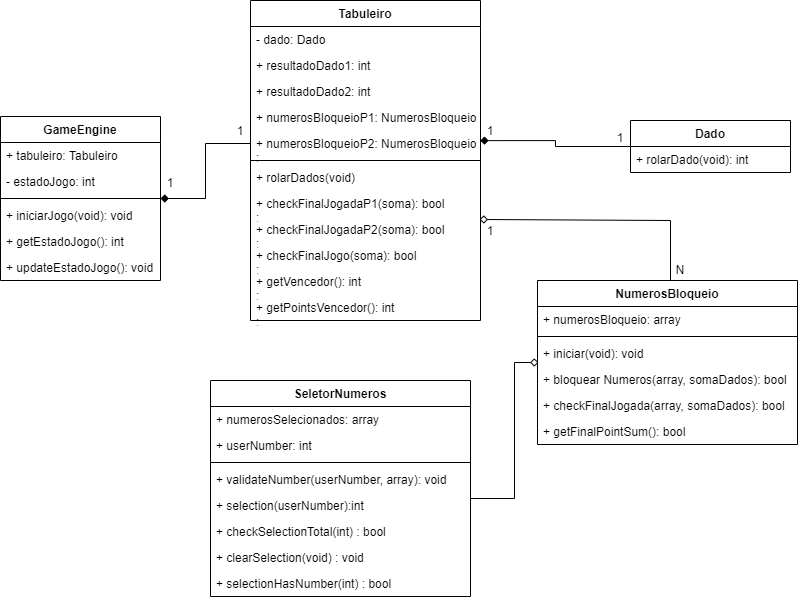

The diagram above was exported from draw.io. Its source (the exported page's mxGraphModel, read from the mxfile embedded in the PNG):
<mxGraphModel dx="868" dy="401" grid="1" gridSize="10" guides="1" tooltips="1" connect="1" arrows="1" fold="1" page="1" pageScale="1" pageWidth="827" pageHeight="1169" math="0" shadow="0">
  <root>
    <mxCell id="0" />
    <mxCell id="1" parent="0" />
    <mxCell id="3Mg5Z8YAG60hpTQ4gJsX-4" style="edgeStyle=orthogonalEdgeStyle;rounded=0;orthogonalLoop=1;jettySize=auto;html=1;entryX=0.999;entryY=0.389;entryDx=0;entryDy=0;entryPerimeter=0;endArrow=diamond;endFill=1;" parent="1" source="71USc63VS_yHaZm_dLXC-6" target="71USc63VS_yHaZm_dLXC-22" edge="1">
      <mxGeometry relative="1" as="geometry" />
    </mxCell>
    <mxCell id="bvRe2B166gRxMHj5qsZ8-1" style="edgeStyle=orthogonalEdgeStyle;rounded=0;orthogonalLoop=1;jettySize=auto;html=1;entryX=0.996;entryY=1.115;entryDx=0;entryDy=0;endArrow=diamond;endFill=0;entryPerimeter=0;" edge="1" parent="1" source="71USc63VS_yHaZm_dLXC-30" target="71USc63VS_yHaZm_dLXC-25">
      <mxGeometry relative="1" as="geometry">
        <Array as="points">
          <mxPoint x="700" y="560" />
        </Array>
      </mxGeometry>
    </mxCell>
    <mxCell id="71USc63VS_yHaZm_dLXC-30" value="NumerosBloqueio" style="swimlane;fontStyle=1;align=center;verticalAlign=top;childLayout=stackLayout;horizontal=1;startSize=26;horizontalStack=0;resizeParent=1;resizeParentMax=0;resizeLast=0;collapsible=1;marginBottom=0;" parent="1" vertex="1">
      <mxGeometry x="567" y="620" width="260" height="164" as="geometry" />
    </mxCell>
    <mxCell id="71USc63VS_yHaZm_dLXC-31" value="+ numerosBloqueio: array" style="text;strokeColor=none;fillColor=none;align=left;verticalAlign=top;spacingLeft=4;spacingRight=4;overflow=hidden;rotatable=0;points=[[0,0.5],[1,0.5]];portConstraint=eastwest;" parent="71USc63VS_yHaZm_dLXC-30" vertex="1">
      <mxGeometry y="26" width="260" height="26" as="geometry" />
    </mxCell>
    <mxCell id="71USc63VS_yHaZm_dLXC-32" value="" style="line;strokeWidth=1;fillColor=none;align=left;verticalAlign=middle;spacingTop=-1;spacingLeft=3;spacingRight=3;rotatable=0;labelPosition=right;points=[];portConstraint=eastwest;" parent="71USc63VS_yHaZm_dLXC-30" vertex="1">
      <mxGeometry y="52" width="260" height="8" as="geometry" />
    </mxCell>
    <mxCell id="71USc63VS_yHaZm_dLXC-33" value="+ iniciar(void): void" style="text;strokeColor=none;fillColor=none;align=left;verticalAlign=top;spacingLeft=4;spacingRight=4;overflow=hidden;rotatable=0;points=[[0,0.5],[1,0.5]];portConstraint=eastwest;" parent="71USc63VS_yHaZm_dLXC-30" vertex="1">
      <mxGeometry y="60" width="260" height="26" as="geometry" />
    </mxCell>
    <mxCell id="71USc63VS_yHaZm_dLXC-34" value="+ bloquear Numeros(array, somaDados): bool" style="text;strokeColor=none;fillColor=none;align=left;verticalAlign=top;spacingLeft=4;spacingRight=4;overflow=hidden;rotatable=0;points=[[0,0.5],[1,0.5]];portConstraint=eastwest;" parent="71USc63VS_yHaZm_dLXC-30" vertex="1">
      <mxGeometry y="86" width="260" height="26" as="geometry" />
    </mxCell>
    <mxCell id="71USc63VS_yHaZm_dLXC-35" value="+ checkFinalJogada(array, somaDados): bool" style="text;strokeColor=none;fillColor=none;align=left;verticalAlign=top;spacingLeft=4;spacingRight=4;overflow=hidden;rotatable=0;points=[[0,0.5],[1,0.5]];portConstraint=eastwest;" parent="71USc63VS_yHaZm_dLXC-30" vertex="1">
      <mxGeometry y="112" width="260" height="26" as="geometry" />
    </mxCell>
    <mxCell id="71USc63VS_yHaZm_dLXC-36" value="+ getFinalPointSum(): bool" style="text;strokeColor=none;fillColor=none;align=left;verticalAlign=top;spacingLeft=4;spacingRight=4;overflow=hidden;rotatable=0;points=[[0,0.5],[1,0.5]];portConstraint=eastwest;" parent="71USc63VS_yHaZm_dLXC-30" vertex="1">
      <mxGeometry y="138" width="260" height="26" as="geometry" />
    </mxCell>
    <mxCell id="71USc63VS_yHaZm_dLXC-6" value="Dado" style="swimlane;fontStyle=1;align=center;verticalAlign=top;childLayout=stackLayout;horizontal=1;startSize=26;horizontalStack=0;resizeParent=1;resizeParentMax=0;resizeLast=0;collapsible=1;marginBottom=0;" parent="1" vertex="1">
      <mxGeometry x="660" y="460" width="160" height="52" as="geometry" />
    </mxCell>
    <mxCell id="71USc63VS_yHaZm_dLXC-8" value="+ rolarDado(void): int" style="text;strokeColor=none;fillColor=none;align=left;verticalAlign=top;spacingLeft=4;spacingRight=4;overflow=hidden;rotatable=0;points=[[0,0.5],[1,0.5]];portConstraint=eastwest;" parent="71USc63VS_yHaZm_dLXC-6" vertex="1">
      <mxGeometry y="26" width="160" height="26" as="geometry" />
    </mxCell>
    <mxCell id="71USc63VS_yHaZm_dLXC-17" value="Tabuleiro" style="swimlane;fontStyle=1;align=center;verticalAlign=top;childLayout=stackLayout;horizontal=1;startSize=26;horizontalStack=0;resizeParent=1;resizeParentMax=0;resizeLast=0;collapsible=1;marginBottom=0;" parent="1" vertex="1">
      <mxGeometry x="280" y="340" width="230" height="320" as="geometry" />
    </mxCell>
    <mxCell id="71USc63VS_yHaZm_dLXC-18" value="- dado: Dado" style="text;strokeColor=none;fillColor=none;align=left;verticalAlign=top;spacingLeft=4;spacingRight=4;overflow=hidden;rotatable=0;points=[[0,0.5],[1,0.5]];portConstraint=eastwest;" parent="71USc63VS_yHaZm_dLXC-17" vertex="1">
      <mxGeometry y="26" width="230" height="26" as="geometry" />
    </mxCell>
    <mxCell id="71USc63VS_yHaZm_dLXC-19" value="+ resultadoDado1: int" style="text;strokeColor=none;fillColor=none;align=left;verticalAlign=top;spacingLeft=4;spacingRight=4;overflow=hidden;rotatable=0;points=[[0,0.5],[1,0.5]];portConstraint=eastwest;" parent="71USc63VS_yHaZm_dLXC-17" vertex="1">
      <mxGeometry y="52" width="230" height="26" as="geometry" />
    </mxCell>
    <mxCell id="71USc63VS_yHaZm_dLXC-20" value="+ resultadoDado2: int" style="text;strokeColor=none;fillColor=none;align=left;verticalAlign=top;spacingLeft=4;spacingRight=4;overflow=hidden;rotatable=0;points=[[0,0.5],[1,0.5]];portConstraint=eastwest;" parent="71USc63VS_yHaZm_dLXC-17" vertex="1">
      <mxGeometry y="78" width="230" height="26" as="geometry" />
    </mxCell>
    <mxCell id="71USc63VS_yHaZm_dLXC-21" value="+ numerosBloqueioP1: NumerosBloqueio" style="text;strokeColor=none;fillColor=none;align=left;verticalAlign=top;spacingLeft=4;spacingRight=4;overflow=hidden;rotatable=0;points=[[0,0.5],[1,0.5]];portConstraint=eastwest;" parent="71USc63VS_yHaZm_dLXC-17" vertex="1">
      <mxGeometry y="104" width="230" height="26" as="geometry" />
    </mxCell>
    <mxCell id="71USc63VS_yHaZm_dLXC-22" value="+ numerosBloqueioP2: NumerosBloqueio&#10;:" style="text;strokeColor=none;fillColor=none;align=left;verticalAlign=top;spacingLeft=4;spacingRight=4;overflow=hidden;rotatable=0;points=[[0,0.5],[1,0.5]];portConstraint=eastwest;" parent="71USc63VS_yHaZm_dLXC-17" vertex="1">
      <mxGeometry y="130" width="230" height="26" as="geometry" />
    </mxCell>
    <mxCell id="71USc63VS_yHaZm_dLXC-23" value="" style="line;strokeWidth=1;fillColor=none;align=left;verticalAlign=middle;spacingTop=-1;spacingLeft=3;spacingRight=3;rotatable=0;labelPosition=right;points=[];portConstraint=eastwest;" parent="71USc63VS_yHaZm_dLXC-17" vertex="1">
      <mxGeometry y="156" width="230" height="8" as="geometry" />
    </mxCell>
    <mxCell id="71USc63VS_yHaZm_dLXC-24" value="+ rolarDados(void)" style="text;strokeColor=none;fillColor=none;align=left;verticalAlign=top;spacingLeft=4;spacingRight=4;overflow=hidden;rotatable=0;points=[[0,0.5],[1,0.5]];portConstraint=eastwest;" parent="71USc63VS_yHaZm_dLXC-17" vertex="1">
      <mxGeometry y="164" width="230" height="26" as="geometry" />
    </mxCell>
    <mxCell id="71USc63VS_yHaZm_dLXC-25" value="+ checkFinalJogadaP1(soma): bool&#10;:" style="text;strokeColor=none;fillColor=none;align=left;verticalAlign=top;spacingLeft=4;spacingRight=4;overflow=hidden;rotatable=0;points=[[0,0.5],[1,0.5]];portConstraint=eastwest;" parent="71USc63VS_yHaZm_dLXC-17" vertex="1">
      <mxGeometry y="190" width="230" height="26" as="geometry" />
    </mxCell>
    <mxCell id="71USc63VS_yHaZm_dLXC-26" value="+ checkFinalJogadaP2(soma): bool&#10;:" style="text;strokeColor=none;fillColor=none;align=left;verticalAlign=top;spacingLeft=4;spacingRight=4;overflow=hidden;rotatable=0;points=[[0,0.5],[1,0.5]];portConstraint=eastwest;" parent="71USc63VS_yHaZm_dLXC-17" vertex="1">
      <mxGeometry y="216" width="230" height="26" as="geometry" />
    </mxCell>
    <mxCell id="71USc63VS_yHaZm_dLXC-27" value="+ checkFinalJogo(soma): bool&#10;:" style="text;strokeColor=none;fillColor=none;align=left;verticalAlign=top;spacingLeft=4;spacingRight=4;overflow=hidden;rotatable=0;points=[[0,0.5],[1,0.5]];portConstraint=eastwest;" parent="71USc63VS_yHaZm_dLXC-17" vertex="1">
      <mxGeometry y="242" width="230" height="26" as="geometry" />
    </mxCell>
    <mxCell id="71USc63VS_yHaZm_dLXC-28" value="+ getVencedor(): int&#10;:" style="text;strokeColor=none;fillColor=none;align=left;verticalAlign=top;spacingLeft=4;spacingRight=4;overflow=hidden;rotatable=0;points=[[0,0.5],[1,0.5]];portConstraint=eastwest;" parent="71USc63VS_yHaZm_dLXC-17" vertex="1">
      <mxGeometry y="268" width="230" height="26" as="geometry" />
    </mxCell>
    <mxCell id="71USc63VS_yHaZm_dLXC-29" value="+ getPointsVencedor(): int&#10;:" style="text;strokeColor=none;fillColor=none;align=left;verticalAlign=top;spacingLeft=4;spacingRight=4;overflow=hidden;rotatable=0;points=[[0,0.5],[1,0.5]];portConstraint=eastwest;" parent="71USc63VS_yHaZm_dLXC-17" vertex="1">
      <mxGeometry y="294" width="230" height="26" as="geometry" />
    </mxCell>
    <mxCell id="3Mg5Z8YAG60hpTQ4gJsX-17" style="edgeStyle=orthogonalEdgeStyle;rounded=0;orthogonalLoop=1;jettySize=auto;html=1;endArrow=diamond;endFill=1;" parent="1" source="71USc63VS_yHaZm_dLXC-22" target="71USc63VS_yHaZm_dLXC-9" edge="1">
      <mxGeometry relative="1" as="geometry" />
    </mxCell>
    <mxCell id="3Mg5Z8YAG60hpTQ4gJsX-26" value="1" style="text;html=1;strokeColor=none;fillColor=none;align=center;verticalAlign=middle;whiteSpace=wrap;rounded=0;" parent="1" vertex="1">
      <mxGeometry x="510" y="460" width="20" height="20" as="geometry" />
    </mxCell>
    <mxCell id="3Mg5Z8YAG60hpTQ4gJsX-28" value="1" style="text;html=1;strokeColor=none;fillColor=none;align=center;verticalAlign=middle;whiteSpace=wrap;rounded=0;" parent="1" vertex="1">
      <mxGeometry x="640" y="467" width="20" height="20" as="geometry" />
    </mxCell>
    <mxCell id="3Mg5Z8YAG60hpTQ4gJsX-31" value="1" style="text;html=1;strokeColor=none;fillColor=none;align=center;verticalAlign=middle;whiteSpace=wrap;rounded=0;" parent="1" vertex="1">
      <mxGeometry x="510" y="560" width="20" height="20" as="geometry" />
    </mxCell>
    <mxCell id="3Mg5Z8YAG60hpTQ4gJsX-32" value="N" style="text;html=1;strokeColor=none;fillColor=none;align=center;verticalAlign=middle;whiteSpace=wrap;rounded=0;rotation=180;" parent="1" vertex="1">
      <mxGeometry x="700" y="600" width="20" height="20" as="geometry" />
    </mxCell>
    <mxCell id="71USc63VS_yHaZm_dLXC-9" value="GameEngine" style="swimlane;fontStyle=1;align=center;verticalAlign=top;childLayout=stackLayout;horizontal=1;startSize=26;horizontalStack=0;resizeParent=1;resizeParentMax=0;resizeLast=0;collapsible=1;marginBottom=0;" parent="1" vertex="1">
      <mxGeometry x="30" y="456" width="160" height="164" as="geometry" />
    </mxCell>
    <mxCell id="71USc63VS_yHaZm_dLXC-10" value="+ tabuleiro: Tabuleiro" style="text;strokeColor=none;fillColor=none;align=left;verticalAlign=top;spacingLeft=4;spacingRight=4;overflow=hidden;rotatable=0;points=[[0,0.5],[1,0.5]];portConstraint=eastwest;" parent="71USc63VS_yHaZm_dLXC-9" vertex="1">
      <mxGeometry y="26" width="160" height="26" as="geometry" />
    </mxCell>
    <mxCell id="71USc63VS_yHaZm_dLXC-11" value="- estadoJogo: int" style="text;strokeColor=none;fillColor=none;align=left;verticalAlign=top;spacingLeft=4;spacingRight=4;overflow=hidden;rotatable=0;points=[[0,0.5],[1,0.5]];portConstraint=eastwest;" parent="71USc63VS_yHaZm_dLXC-9" vertex="1">
      <mxGeometry y="52" width="160" height="26" as="geometry" />
    </mxCell>
    <mxCell id="71USc63VS_yHaZm_dLXC-12" value="" style="line;strokeWidth=1;fillColor=none;align=left;verticalAlign=middle;spacingTop=-1;spacingLeft=3;spacingRight=3;rotatable=0;labelPosition=right;points=[];portConstraint=eastwest;" parent="71USc63VS_yHaZm_dLXC-9" vertex="1">
      <mxGeometry y="78" width="160" height="8" as="geometry" />
    </mxCell>
    <mxCell id="71USc63VS_yHaZm_dLXC-13" value="+ iniciarJogo(void): void" style="text;strokeColor=none;fillColor=none;align=left;verticalAlign=top;spacingLeft=4;spacingRight=4;overflow=hidden;rotatable=0;points=[[0,0.5],[1,0.5]];portConstraint=eastwest;" parent="71USc63VS_yHaZm_dLXC-9" vertex="1">
      <mxGeometry y="86" width="160" height="26" as="geometry" />
    </mxCell>
    <mxCell id="71USc63VS_yHaZm_dLXC-14" value="+ getEstadoJogo(): int" style="text;strokeColor=none;fillColor=none;align=left;verticalAlign=top;spacingLeft=4;spacingRight=4;overflow=hidden;rotatable=0;points=[[0,0.5],[1,0.5]];portConstraint=eastwest;" parent="71USc63VS_yHaZm_dLXC-9" vertex="1">
      <mxGeometry y="112" width="160" height="26" as="geometry" />
    </mxCell>
    <mxCell id="71USc63VS_yHaZm_dLXC-15" value="+ updateEstadoJogo(): void" style="text;strokeColor=none;fillColor=none;align=left;verticalAlign=top;spacingLeft=4;spacingRight=4;overflow=hidden;rotatable=0;points=[[0,0.5],[1,0.5]];portConstraint=eastwest;" parent="71USc63VS_yHaZm_dLXC-9" vertex="1">
      <mxGeometry y="138" width="160" height="26" as="geometry" />
    </mxCell>
    <mxCell id="3Mg5Z8YAG60hpTQ4gJsX-35" value="1" style="text;html=1;strokeColor=none;fillColor=none;align=center;verticalAlign=middle;whiteSpace=wrap;rounded=0;" parent="1" vertex="1">
      <mxGeometry x="190" y="512" width="20" height="20" as="geometry" />
    </mxCell>
    <mxCell id="3Mg5Z8YAG60hpTQ4gJsX-36" value="1" style="text;html=1;strokeColor=none;fillColor=none;align=center;verticalAlign=middle;whiteSpace=wrap;rounded=0;" parent="1" vertex="1">
      <mxGeometry x="260" y="460" width="20" height="20" as="geometry" />
    </mxCell>
    <mxCell id="bvRe2B166gRxMHj5qsZ8-12" style="edgeStyle=orthogonalEdgeStyle;rounded=0;orthogonalLoop=1;jettySize=auto;html=1;endArrow=diamond;endFill=0;" edge="1" parent="1" source="bvRe2B166gRxMHj5qsZ8-2">
      <mxGeometry relative="1" as="geometry">
        <mxPoint x="568" y="702" as="targetPoint" />
        <Array as="points">
          <mxPoint x="544" y="838" />
          <mxPoint x="544" y="702" />
          <mxPoint x="568" y="702" />
        </Array>
      </mxGeometry>
    </mxCell>
    <mxCell id="bvRe2B166gRxMHj5qsZ8-2" value="SeletorNumeros" style="swimlane;fontStyle=1;align=center;verticalAlign=top;childLayout=stackLayout;horizontal=1;startSize=26;horizontalStack=0;resizeParent=1;resizeParentMax=0;resizeLast=0;collapsible=1;marginBottom=0;" vertex="1" parent="1">
      <mxGeometry x="240" y="720" width="260" height="216" as="geometry" />
    </mxCell>
    <mxCell id="bvRe2B166gRxMHj5qsZ8-3" value="+ numerosSelecionados: array" style="text;strokeColor=none;fillColor=none;align=left;verticalAlign=top;spacingLeft=4;spacingRight=4;overflow=hidden;rotatable=0;points=[[0,0.5],[1,0.5]];portConstraint=eastwest;" vertex="1" parent="bvRe2B166gRxMHj5qsZ8-2">
      <mxGeometry y="26" width="260" height="26" as="geometry" />
    </mxCell>
    <mxCell id="bvRe2B166gRxMHj5qsZ8-10" value="+ userNumber: int" style="text;strokeColor=none;fillColor=none;align=left;verticalAlign=top;spacingLeft=4;spacingRight=4;overflow=hidden;rotatable=0;points=[[0,0.5],[1,0.5]];portConstraint=eastwest;" vertex="1" parent="bvRe2B166gRxMHj5qsZ8-2">
      <mxGeometry y="52" width="260" height="26" as="geometry" />
    </mxCell>
    <mxCell id="bvRe2B166gRxMHj5qsZ8-4" value="" style="line;strokeWidth=1;fillColor=none;align=left;verticalAlign=middle;spacingTop=-1;spacingLeft=3;spacingRight=3;rotatable=0;labelPosition=right;points=[];portConstraint=eastwest;" vertex="1" parent="bvRe2B166gRxMHj5qsZ8-2">
      <mxGeometry y="78" width="260" height="8" as="geometry" />
    </mxCell>
    <mxCell id="bvRe2B166gRxMHj5qsZ8-5" value="+ validateNumber(userNumber, array): void" style="text;strokeColor=none;fillColor=none;align=left;verticalAlign=top;spacingLeft=4;spacingRight=4;overflow=hidden;rotatable=0;points=[[0,0.5],[1,0.5]];portConstraint=eastwest;" vertex="1" parent="bvRe2B166gRxMHj5qsZ8-2">
      <mxGeometry y="86" width="260" height="26" as="geometry" />
    </mxCell>
    <mxCell id="bvRe2B166gRxMHj5qsZ8-6" value="+ selection(userNumber):int" style="text;strokeColor=none;fillColor=none;align=left;verticalAlign=top;spacingLeft=4;spacingRight=4;overflow=hidden;rotatable=0;points=[[0,0.5],[1,0.5]];portConstraint=eastwest;" vertex="1" parent="bvRe2B166gRxMHj5qsZ8-2">
      <mxGeometry y="112" width="260" height="26" as="geometry" />
    </mxCell>
    <mxCell id="bvRe2B166gRxMHj5qsZ8-7" value="+ checkSelectionTotal(int) : bool" style="text;strokeColor=none;fillColor=none;align=left;verticalAlign=top;spacingLeft=4;spacingRight=4;overflow=hidden;rotatable=0;points=[[0,0.5],[1,0.5]];portConstraint=eastwest;" vertex="1" parent="bvRe2B166gRxMHj5qsZ8-2">
      <mxGeometry y="138" width="260" height="26" as="geometry" />
    </mxCell>
    <mxCell id="bvRe2B166gRxMHj5qsZ8-8" value="+ clearSelection(void) : void" style="text;strokeColor=none;fillColor=none;align=left;verticalAlign=top;spacingLeft=4;spacingRight=4;overflow=hidden;rotatable=0;points=[[0,0.5],[1,0.5]];portConstraint=eastwest;" vertex="1" parent="bvRe2B166gRxMHj5qsZ8-2">
      <mxGeometry y="164" width="260" height="26" as="geometry" />
    </mxCell>
    <mxCell id="bvRe2B166gRxMHj5qsZ8-11" value="+ selectionHasNumber(int) : bool" style="text;strokeColor=none;fillColor=none;align=left;verticalAlign=top;spacingLeft=4;spacingRight=4;overflow=hidden;rotatable=0;points=[[0,0.5],[1,0.5]];portConstraint=eastwest;" vertex="1" parent="bvRe2B166gRxMHj5qsZ8-2">
      <mxGeometry y="190" width="260" height="26" as="geometry" />
    </mxCell>
  </root>
</mxGraphModel>